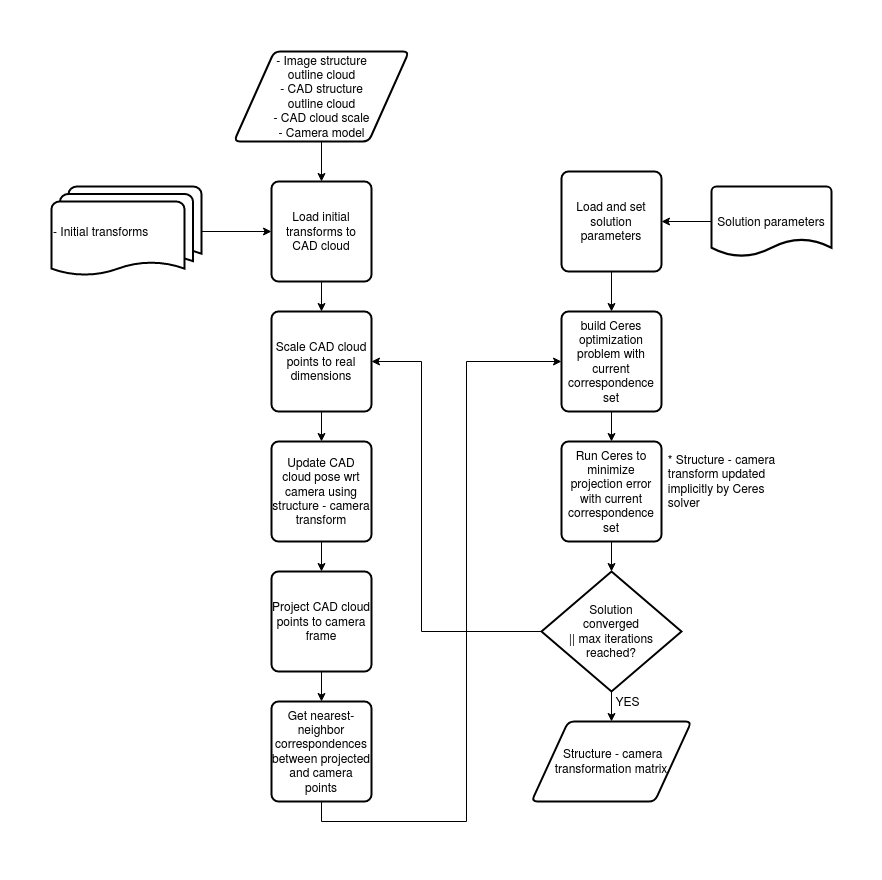

The diagram above was exported from draw.io. Its source (the exported page's mxGraphModel, read from the mxfile embedded in the PNG):
<mxGraphModel dx="1357" dy="807" grid="1" gridSize="10" guides="1" tooltips="1" connect="1" arrows="1" fold="1" page="1" pageScale="1" pageWidth="850" pageHeight="1100" math="0" shadow="0">
  <root>
    <mxCell id="0" />
    <mxCell id="1" parent="0" />
    <mxCell id="5Fmpmli5aRhp-fXVsD2J-6" style="edgeStyle=orthogonalEdgeStyle;rounded=0;orthogonalLoop=1;jettySize=auto;html=1;exitX=0.5;exitY=1;exitDx=0;exitDy=0;entryX=0.5;entryY=0;entryDx=0;entryDy=0;" edge="1" parent="1" source="5Fmpmli5aRhp-fXVsD2J-1" target="5Fmpmli5aRhp-fXVsD2J-3">
      <mxGeometry relative="1" as="geometry" />
    </mxCell>
    <mxCell id="5Fmpmli5aRhp-fXVsD2J-1" value="&lt;div&gt;- Image structure &lt;br&gt;&lt;/div&gt;&lt;div&gt;outline cloud&lt;/div&gt;&lt;div&gt;- CAD structure &lt;br&gt;&lt;/div&gt;&lt;div&gt;outline cloud &lt;br&gt;&lt;/div&gt;&lt;div&gt;- CAD cloud scale&lt;/div&gt;&lt;div&gt;- Camera model&lt;br&gt;&lt;/div&gt;" style="shape=parallelogram;html=1;strokeWidth=2;perimeter=parallelogramPerimeter;whiteSpace=wrap;rounded=1;arcSize=12;size=0.23;" vertex="1" parent="1">
      <mxGeometry x="222.5" y="160" width="175" height="90" as="geometry" />
    </mxCell>
    <mxCell id="5Fmpmli5aRhp-fXVsD2J-7" style="edgeStyle=orthogonalEdgeStyle;rounded=0;orthogonalLoop=1;jettySize=auto;html=1;exitX=1;exitY=0.5;exitDx=0;exitDy=0;exitPerimeter=0;entryX=0;entryY=0.5;entryDx=0;entryDy=0;" edge="1" parent="1" source="5Fmpmli5aRhp-fXVsD2J-2" target="5Fmpmli5aRhp-fXVsD2J-3">
      <mxGeometry relative="1" as="geometry" />
    </mxCell>
    <mxCell id="5Fmpmli5aRhp-fXVsD2J-2" value="&lt;div&gt;- Initial transforms&lt;br&gt;&lt;/div&gt;" style="strokeWidth=2;html=1;shape=mxgraph.flowchart.multi-document;whiteSpace=wrap;align=left;" vertex="1" parent="1">
      <mxGeometry x="40" y="295" width="150" height="90" as="geometry" />
    </mxCell>
    <mxCell id="5Fmpmli5aRhp-fXVsD2J-22" style="edgeStyle=orthogonalEdgeStyle;rounded=0;orthogonalLoop=1;jettySize=auto;html=1;exitX=0.5;exitY=1;exitDx=0;exitDy=0;entryX=0.5;entryY=0;entryDx=0;entryDy=0;" edge="1" parent="1" source="5Fmpmli5aRhp-fXVsD2J-3" target="5Fmpmli5aRhp-fXVsD2J-9">
      <mxGeometry relative="1" as="geometry" />
    </mxCell>
    <mxCell id="5Fmpmli5aRhp-fXVsD2J-3" value="Load initial transforms to CAD cloud" style="rounded=1;whiteSpace=wrap;html=1;absoluteArcSize=1;arcSize=14;strokeWidth=2;" vertex="1" parent="1">
      <mxGeometry x="260" y="290" width="100" height="100" as="geometry" />
    </mxCell>
    <mxCell id="5Fmpmli5aRhp-fXVsD2J-31" style="edgeStyle=orthogonalEdgeStyle;rounded=0;orthogonalLoop=1;jettySize=auto;html=1;exitX=0.5;exitY=1;exitDx=0;exitDy=0;entryX=0.5;entryY=0;entryDx=0;entryDy=0;" edge="1" parent="1" source="5Fmpmli5aRhp-fXVsD2J-4" target="5Fmpmli5aRhp-fXVsD2J-13">
      <mxGeometry relative="1" as="geometry" />
    </mxCell>
    <mxCell id="5Fmpmli5aRhp-fXVsD2J-4" value="Load and set solution parameters" style="rounded=1;whiteSpace=wrap;html=1;absoluteArcSize=1;arcSize=14;strokeWidth=2;" vertex="1" parent="1">
      <mxGeometry x="550" y="280" width="100" height="100" as="geometry" />
    </mxCell>
    <mxCell id="5Fmpmli5aRhp-fXVsD2J-8" style="edgeStyle=orthogonalEdgeStyle;rounded=0;orthogonalLoop=1;jettySize=auto;html=1;exitX=0;exitY=0.5;exitDx=0;exitDy=0;exitPerimeter=0;entryX=1;entryY=0.5;entryDx=0;entryDy=0;" edge="1" parent="1" source="5Fmpmli5aRhp-fXVsD2J-5" target="5Fmpmli5aRhp-fXVsD2J-4">
      <mxGeometry relative="1" as="geometry" />
    </mxCell>
    <mxCell id="5Fmpmli5aRhp-fXVsD2J-5" value="Solution parameters " style="strokeWidth=2;html=1;shape=mxgraph.flowchart.document2;whiteSpace=wrap;size=0.25;" vertex="1" parent="1">
      <mxGeometry x="700" y="295" width="120" height="70" as="geometry" />
    </mxCell>
    <mxCell id="5Fmpmli5aRhp-fXVsD2J-24" style="edgeStyle=orthogonalEdgeStyle;rounded=0;orthogonalLoop=1;jettySize=auto;html=1;exitX=0.5;exitY=1;exitDx=0;exitDy=0;" edge="1" parent="1" source="5Fmpmli5aRhp-fXVsD2J-9" target="5Fmpmli5aRhp-fXVsD2J-10">
      <mxGeometry relative="1" as="geometry" />
    </mxCell>
    <mxCell id="5Fmpmli5aRhp-fXVsD2J-9" value="Scale CAD cloud points to real dimensions" style="rounded=1;whiteSpace=wrap;html=1;absoluteArcSize=1;arcSize=14;strokeWidth=2;" vertex="1" parent="1">
      <mxGeometry x="260" y="420" width="100" height="100" as="geometry" />
    </mxCell>
    <mxCell id="5Fmpmli5aRhp-fXVsD2J-25" style="edgeStyle=orthogonalEdgeStyle;rounded=0;orthogonalLoop=1;jettySize=auto;html=1;exitX=0.5;exitY=1;exitDx=0;exitDy=0;entryX=0.5;entryY=0;entryDx=0;entryDy=0;" edge="1" parent="1" source="5Fmpmli5aRhp-fXVsD2J-10" target="5Fmpmli5aRhp-fXVsD2J-11">
      <mxGeometry relative="1" as="geometry" />
    </mxCell>
    <mxCell id="5Fmpmli5aRhp-fXVsD2J-10" value="Update CAD cloud pose wrt camera using structure - camera transform" style="rounded=1;whiteSpace=wrap;html=1;absoluteArcSize=1;arcSize=14;strokeWidth=2;" vertex="1" parent="1">
      <mxGeometry x="260" y="550" width="100" height="100" as="geometry" />
    </mxCell>
    <mxCell id="5Fmpmli5aRhp-fXVsD2J-26" style="edgeStyle=orthogonalEdgeStyle;rounded=0;orthogonalLoop=1;jettySize=auto;html=1;exitX=0.5;exitY=1;exitDx=0;exitDy=0;entryX=0.5;entryY=0;entryDx=0;entryDy=0;" edge="1" parent="1" source="5Fmpmli5aRhp-fXVsD2J-11" target="5Fmpmli5aRhp-fXVsD2J-12">
      <mxGeometry relative="1" as="geometry" />
    </mxCell>
    <mxCell id="5Fmpmli5aRhp-fXVsD2J-11" value="Project CAD cloud points to camera frame " style="rounded=1;whiteSpace=wrap;html=1;absoluteArcSize=1;arcSize=14;strokeWidth=2;" vertex="1" parent="1">
      <mxGeometry x="260" y="680" width="100" height="100" as="geometry" />
    </mxCell>
    <mxCell id="5Fmpmli5aRhp-fXVsD2J-30" style="edgeStyle=orthogonalEdgeStyle;rounded=0;orthogonalLoop=1;jettySize=auto;html=1;exitX=0.5;exitY=1;exitDx=0;exitDy=0;entryX=0;entryY=0.5;entryDx=0;entryDy=0;" edge="1" parent="1" source="5Fmpmli5aRhp-fXVsD2J-12" target="5Fmpmli5aRhp-fXVsD2J-13">
      <mxGeometry relative="1" as="geometry">
        <mxPoint x="480" y="600" as="targetPoint" />
        <Array as="points">
          <mxPoint x="310" y="930" />
          <mxPoint x="455" y="930" />
          <mxPoint x="455" y="470" />
        </Array>
      </mxGeometry>
    </mxCell>
    <mxCell id="5Fmpmli5aRhp-fXVsD2J-12" value="Get nearest-neighbor correspondences between projected and camera points " style="rounded=1;whiteSpace=wrap;html=1;absoluteArcSize=1;arcSize=14;strokeWidth=2;" vertex="1" parent="1">
      <mxGeometry x="260" y="810" width="100" height="100" as="geometry" />
    </mxCell>
    <mxCell id="5Fmpmli5aRhp-fXVsD2J-28" style="edgeStyle=orthogonalEdgeStyle;rounded=0;orthogonalLoop=1;jettySize=auto;html=1;exitX=0.5;exitY=1;exitDx=0;exitDy=0;entryX=0.5;entryY=0;entryDx=0;entryDy=0;" edge="1" parent="1" source="5Fmpmli5aRhp-fXVsD2J-13" target="5Fmpmli5aRhp-fXVsD2J-14">
      <mxGeometry relative="1" as="geometry" />
    </mxCell>
    <mxCell id="5Fmpmli5aRhp-fXVsD2J-13" value="build Ceres optimization problem with current correspondence set " style="rounded=1;whiteSpace=wrap;html=1;absoluteArcSize=1;arcSize=14;strokeWidth=2;" vertex="1" parent="1">
      <mxGeometry x="550" y="420" width="100" height="100" as="geometry" />
    </mxCell>
    <mxCell id="5Fmpmli5aRhp-fXVsD2J-18" style="edgeStyle=orthogonalEdgeStyle;rounded=0;orthogonalLoop=1;jettySize=auto;html=1;exitX=0.5;exitY=1;exitDx=0;exitDy=0;" edge="1" parent="1" source="5Fmpmli5aRhp-fXVsD2J-14" target="5Fmpmli5aRhp-fXVsD2J-15">
      <mxGeometry relative="1" as="geometry" />
    </mxCell>
    <mxCell id="5Fmpmli5aRhp-fXVsD2J-14" value="Run Ceres to minimize projection error with current correspondence set" style="rounded=1;whiteSpace=wrap;html=1;absoluteArcSize=1;arcSize=14;strokeWidth=2;" vertex="1" parent="1">
      <mxGeometry x="550" y="550" width="100" height="100" as="geometry" />
    </mxCell>
    <mxCell id="5Fmpmli5aRhp-fXVsD2J-20" style="edgeStyle=orthogonalEdgeStyle;rounded=0;orthogonalLoop=1;jettySize=auto;html=1;exitX=0.5;exitY=1;exitDx=0;exitDy=0;exitPerimeter=0;" edge="1" parent="1" source="5Fmpmli5aRhp-fXVsD2J-15" target="5Fmpmli5aRhp-fXVsD2J-19">
      <mxGeometry relative="1" as="geometry" />
    </mxCell>
    <mxCell id="5Fmpmli5aRhp-fXVsD2J-32" style="edgeStyle=orthogonalEdgeStyle;rounded=0;orthogonalLoop=1;jettySize=auto;html=1;exitX=0;exitY=0.5;exitDx=0;exitDy=0;exitPerimeter=0;entryX=1;entryY=0.5;entryDx=0;entryDy=0;" edge="1" parent="1" source="5Fmpmli5aRhp-fXVsD2J-15" target="5Fmpmli5aRhp-fXVsD2J-9">
      <mxGeometry relative="1" as="geometry">
        <Array as="points">
          <mxPoint x="410" y="740" />
          <mxPoint x="410" y="470" />
        </Array>
      </mxGeometry>
    </mxCell>
    <mxCell id="5Fmpmli5aRhp-fXVsD2J-15" value="&lt;div&gt;Solution &lt;br&gt;&lt;/div&gt;&lt;div&gt;converged &lt;br&gt;&lt;/div&gt;&lt;div&gt;|| max iterations &lt;br&gt;&lt;/div&gt;&lt;div&gt;reached?&lt;/div&gt;" style="strokeWidth=2;html=1;shape=mxgraph.flowchart.decision;whiteSpace=wrap;" vertex="1" parent="1">
      <mxGeometry x="530" y="680" width="140" height="120" as="geometry" />
    </mxCell>
    <mxCell id="5Fmpmli5aRhp-fXVsD2J-16" value="&lt;div align=&quot;left&quot;&gt;* Structure - camera &lt;br&gt;&lt;/div&gt;&lt;div align=&quot;left&quot;&gt;transform updated &lt;br&gt;&lt;/div&gt;&lt;div align=&quot;left&quot;&gt;implicitly by Ceres &lt;br&gt;&lt;/div&gt;&lt;div align=&quot;left&quot;&gt;solver&lt;br&gt;&lt;/div&gt;" style="text;html=1;align=center;verticalAlign=middle;resizable=0;points=[];autosize=1;" vertex="1" parent="1">
      <mxGeometry x="650" y="560" width="120" height="60" as="geometry" />
    </mxCell>
    <mxCell id="5Fmpmli5aRhp-fXVsD2J-19" value="&amp;nbsp;Structure - camera transformation matrix" style="shape=parallelogram;html=1;strokeWidth=2;perimeter=parallelogramPerimeter;whiteSpace=wrap;rounded=1;arcSize=12;size=0.23;" vertex="1" parent="1">
      <mxGeometry x="520" y="830" width="160" height="80" as="geometry" />
    </mxCell>
    <mxCell id="5Fmpmli5aRhp-fXVsD2J-21" value="YES" style="text;html=1;align=center;verticalAlign=middle;resizable=0;points=[];autosize=1;" vertex="1" parent="1">
      <mxGeometry x="595.5" y="800" width="40" height="20" as="geometry" />
    </mxCell>
  </root>
</mxGraphModel>